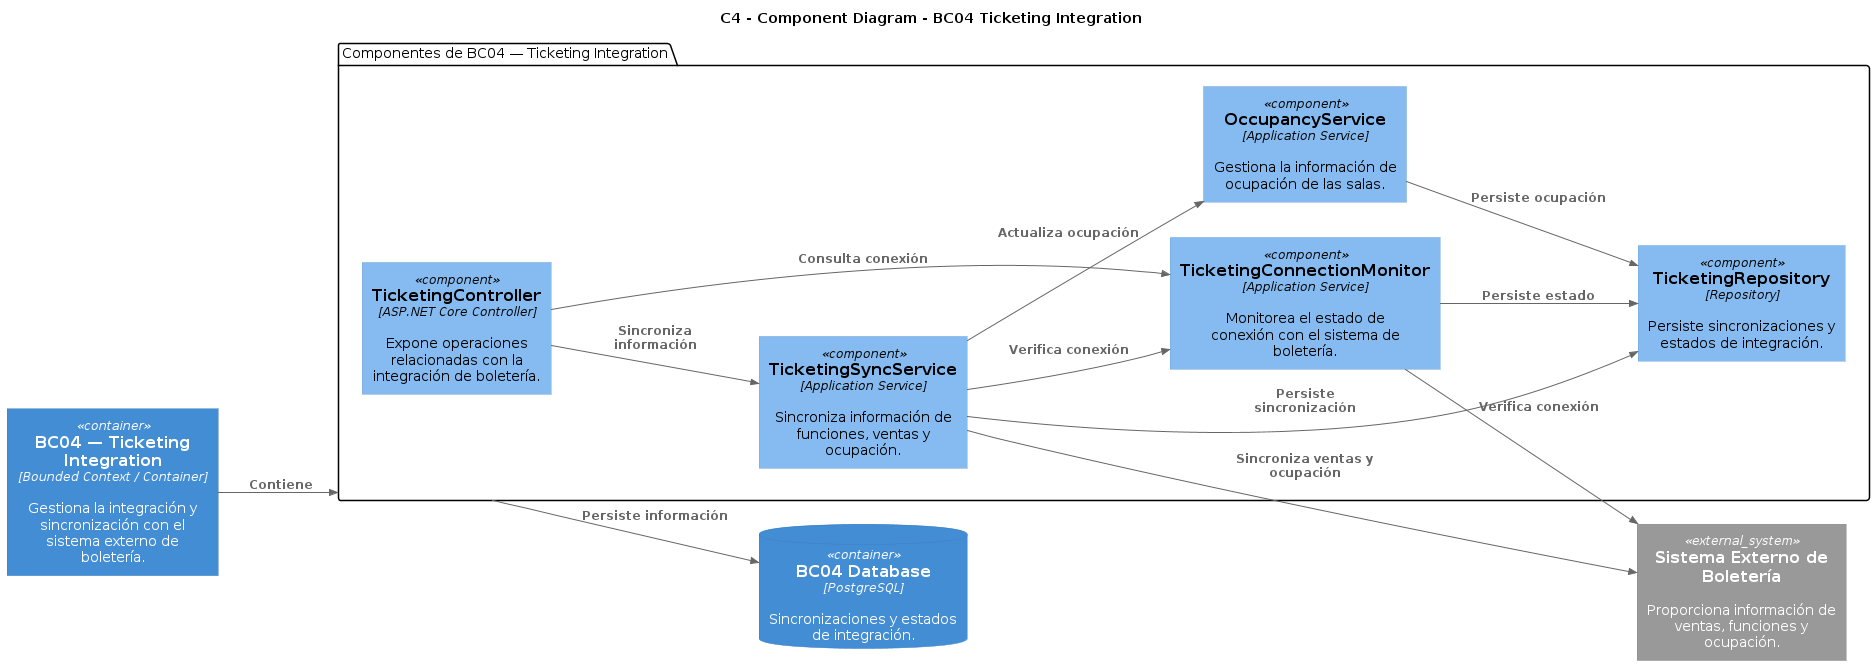

The diagram above was rendered by PlantUML. Its source (embedded in the PNG):
@startuml
!include https://raw.githubusercontent.com/plantuml-stdlib/C4-PlantUML/master/C4_Component.puml

LAYOUT_LEFT_RIGHT()
title C4 - Component Diagram - BC04 Ticketing Integration


' ============================================================
' BOUNDED CONTEXT / CONTAINER
' ============================================================

Container(bc, "BC04 — Ticketing Integration", "Bounded Context / Container", "Gestiona la integración y sincronización con el sistema externo de boletería.")


' ============================================================
' COMPONENTES DE BC04
' ============================================================

package "Componentes de BC04 — Ticketing Integration" as boundary {

    Component(c1, "TicketingController", "ASP.NET Core Controller", "Expone operaciones relacionadas con la integración de boletería.")

    Component(c2, "TicketingSyncService", "Application Service", "Sincroniza información de funciones, ventas y ocupación.")

    Component(c3, "TicketingConnectionMonitor", "Application Service", "Monitorea el estado de conexión con el sistema de boletería.")

    Component(c4, "OccupancyService", "Application Service", "Gestiona la información de ocupación de las salas.")

    Component(c5, "TicketingRepository", "Repository", "Persiste sincronizaciones y estados de integración.")
}


' ============================================================
' SISTEMA EXTERNO
' ============================================================

System_Ext(ticketing, "Sistema Externo de Boletería", "Proporciona información de ventas, funciones y ocupación.")


' ============================================================
' BASE DE DATOS
' ============================================================

ContainerDb(db, "BC04 Database", "PostgreSQL", "Sincronizaciones y estados de integración.")


' ============================================================
' CONTAINER -> RECUADRO
' ============================================================

Rel(bc, boundary, "Contiene")


' ============================================================
' RELACIONES INTERNAS
' ============================================================

Rel(c1, c2, "Sincroniza información")

Rel(c1, c3, "Consulta conexión")

Rel(c2, c4, "Actualiza ocupación")

Rel(c2, c3, "Verifica conexión")

Rel(c2, c5, "Persiste sincronización")

Rel(c3, c5, "Persiste estado")

Rel(c4, c5, "Persiste ocupación")


' ============================================================
' COMPONENTES -> SISTEMA EXTERNO
' ============================================================

Rel(c2, ticketing, "Sincroniza ventas y ocupación")

Rel(c3, ticketing, "Verifica conexión")


' ============================================================
' RECUADRO -> BASE DE DATOS
' ============================================================

Rel(boundary, db, "Persiste información")
@enduml